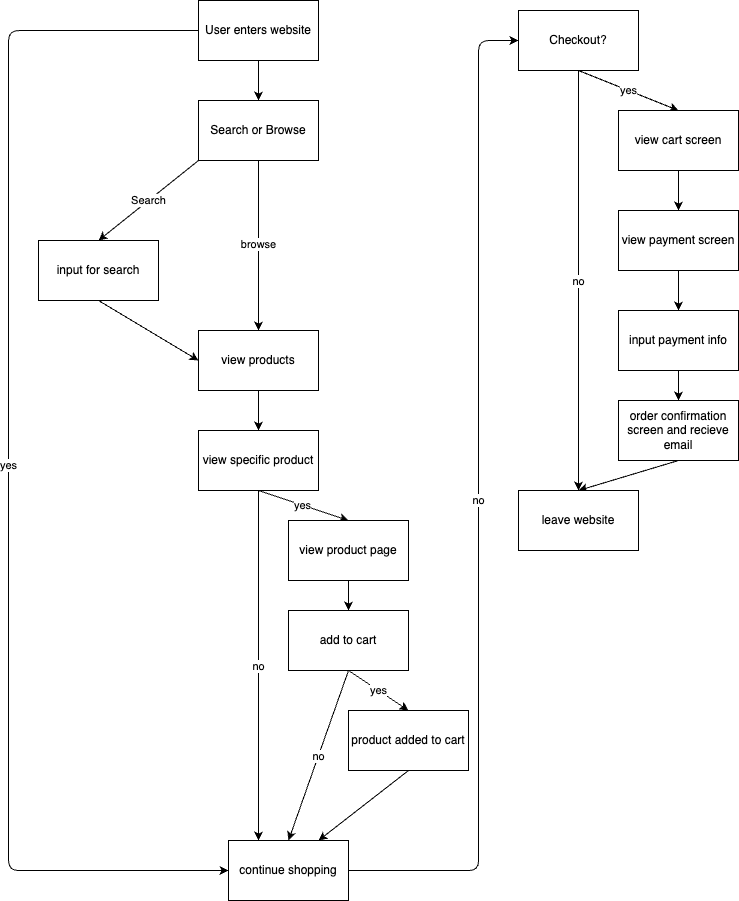

The diagram above was exported from draw.io. Its source (the exported page's mxGraphModel, read from the mxfile embedded in the PNG):
<mxGraphModel dx="2173" dy="1371" grid="1" gridSize="10" guides="1" tooltips="1" connect="1" arrows="1" fold="1" page="1" pageScale="1" pageWidth="850" pageHeight="1100" background="#FFFFFF" math="0" shadow="0">
  <root>
    <mxCell id="0" />
    <mxCell id="1" parent="0" />
    <mxCell id="5" style="edgeStyle=none;html=1;exitX=0.5;exitY=1;exitDx=0;exitDy=0;entryX=0.5;entryY=0;entryDx=0;entryDy=0;movable=1;resizable=1;rotatable=1;deletable=1;editable=1;locked=0;connectable=1;" edge="1" parent="1" source="2" target="3">
      <mxGeometry relative="1" as="geometry" />
    </mxCell>
    <mxCell id="28" value="yes" style="edgeStyle=orthogonalEdgeStyle;html=1;exitX=0;exitY=0.5;exitDx=0;exitDy=0;entryX=0;entryY=0.5;entryDx=0;entryDy=0;" edge="1" parent="1" source="2" target="19">
      <mxGeometry relative="1" as="geometry">
        <Array as="points">
          <mxPoint x="110" y="70" />
          <mxPoint x="110" y="910" />
        </Array>
      </mxGeometry>
    </mxCell>
    <mxCell id="2" value="User enters website" style="rounded=0;whiteSpace=wrap;html=1;movable=1;resizable=1;rotatable=1;deletable=1;editable=1;locked=0;connectable=1;" vertex="1" parent="1">
      <mxGeometry x="300" y="40" width="120" height="60" as="geometry" />
    </mxCell>
    <mxCell id="6" value="Search" style="edgeStyle=none;html=1;exitX=0;exitY=1;exitDx=0;exitDy=0;entryX=0.5;entryY=0;entryDx=0;entryDy=0;movable=1;resizable=1;rotatable=1;deletable=1;editable=1;locked=0;connectable=1;" edge="1" parent="1" source="3" target="4">
      <mxGeometry relative="1" as="geometry" />
    </mxCell>
    <mxCell id="8" value="browse" style="edgeStyle=none;html=1;exitX=0.5;exitY=1;exitDx=0;exitDy=0;movable=1;resizable=1;rotatable=1;deletable=1;editable=1;locked=0;connectable=1;" edge="1" parent="1" source="3" target="7">
      <mxGeometry relative="1" as="geometry" />
    </mxCell>
    <mxCell id="3" value="Search or Browse" style="rounded=0;whiteSpace=wrap;html=1;movable=1;resizable=1;rotatable=1;deletable=1;editable=1;locked=0;connectable=1;" vertex="1" parent="1">
      <mxGeometry x="300" y="140" width="120" height="60" as="geometry" />
    </mxCell>
    <mxCell id="9" style="edgeStyle=none;html=1;exitX=0.5;exitY=1;exitDx=0;exitDy=0;entryX=0;entryY=0.5;entryDx=0;entryDy=0;movable=1;resizable=1;rotatable=1;deletable=1;editable=1;locked=0;connectable=1;" edge="1" parent="1" source="4" target="7">
      <mxGeometry relative="1" as="geometry" />
    </mxCell>
    <mxCell id="4" value="input for search" style="rounded=0;whiteSpace=wrap;html=1;movable=1;resizable=1;rotatable=1;deletable=1;editable=1;locked=0;connectable=1;" vertex="1" parent="1">
      <mxGeometry x="140" y="280" width="120" height="60" as="geometry" />
    </mxCell>
    <mxCell id="11" style="edgeStyle=none;html=1;exitX=0.5;exitY=1;exitDx=0;exitDy=0;entryX=0.5;entryY=0;entryDx=0;entryDy=0;movable=1;resizable=1;rotatable=1;deletable=1;editable=1;locked=0;connectable=1;" edge="1" parent="1" source="7" target="10">
      <mxGeometry relative="1" as="geometry" />
    </mxCell>
    <mxCell id="7" value="view products" style="rounded=0;whiteSpace=wrap;html=1;movable=1;resizable=1;rotatable=1;deletable=1;editable=1;locked=0;connectable=1;" vertex="1" parent="1">
      <mxGeometry x="300" y="370" width="120" height="60" as="geometry" />
    </mxCell>
    <mxCell id="14" value="yes" style="edgeStyle=none;html=1;exitX=0.5;exitY=1;exitDx=0;exitDy=0;entryX=0.5;entryY=0;entryDx=0;entryDy=0;movable=1;resizable=1;rotatable=1;deletable=1;editable=1;locked=0;connectable=1;" edge="1" parent="1" source="10" target="12">
      <mxGeometry relative="1" as="geometry" />
    </mxCell>
    <mxCell id="20" value="no" style="edgeStyle=none;html=1;exitX=0.5;exitY=1;exitDx=0;exitDy=0;entryX=0.25;entryY=0;entryDx=0;entryDy=0;movable=1;resizable=1;rotatable=1;deletable=1;editable=1;locked=0;connectable=1;" edge="1" parent="1" source="10" target="19">
      <mxGeometry relative="1" as="geometry" />
    </mxCell>
    <mxCell id="10" value="view specific product" style="rounded=0;whiteSpace=wrap;html=1;movable=1;resizable=1;rotatable=1;deletable=1;editable=1;locked=0;connectable=1;" vertex="1" parent="1">
      <mxGeometry x="300" y="470" width="120" height="60" as="geometry" />
    </mxCell>
    <mxCell id="16" style="edgeStyle=none;html=1;exitX=0.5;exitY=1;exitDx=0;exitDy=0;entryX=0.5;entryY=0;entryDx=0;entryDy=0;movable=1;resizable=1;rotatable=1;deletable=1;editable=1;locked=0;connectable=1;" edge="1" parent="1" source="12" target="13">
      <mxGeometry relative="1" as="geometry" />
    </mxCell>
    <mxCell id="12" value="view product page" style="rounded=0;whiteSpace=wrap;html=1;movable=1;resizable=1;rotatable=1;deletable=1;editable=1;locked=0;connectable=1;" vertex="1" parent="1">
      <mxGeometry x="390" y="560" width="120" height="60" as="geometry" />
    </mxCell>
    <mxCell id="21" value="no" style="edgeStyle=none;html=1;exitX=0.5;exitY=1;exitDx=0;exitDy=0;entryX=0.5;entryY=0;entryDx=0;entryDy=0;movable=1;resizable=1;rotatable=1;deletable=1;editable=1;locked=0;connectable=1;" edge="1" parent="1" source="13" target="19">
      <mxGeometry relative="1" as="geometry" />
    </mxCell>
    <mxCell id="22" value="yes" style="edgeStyle=none;html=1;exitX=0.5;exitY=1;exitDx=0;exitDy=0;entryX=0.5;entryY=0;entryDx=0;entryDy=0;movable=1;resizable=1;rotatable=1;deletable=1;editable=1;locked=0;connectable=1;" edge="1" parent="1" source="13" target="18">
      <mxGeometry relative="1" as="geometry" />
    </mxCell>
    <mxCell id="13" value="add to cart" style="rounded=0;whiteSpace=wrap;html=1;movable=1;resizable=1;rotatable=1;deletable=1;editable=1;locked=0;connectable=1;" vertex="1" parent="1">
      <mxGeometry x="390" y="650" width="120" height="60" as="geometry" />
    </mxCell>
    <mxCell id="23" style="edgeStyle=none;html=1;exitX=0.5;exitY=1;exitDx=0;exitDy=0;entryX=0.75;entryY=0;entryDx=0;entryDy=0;movable=1;resizable=1;rotatable=1;deletable=1;editable=1;locked=0;connectable=1;" edge="1" parent="1" source="18" target="19">
      <mxGeometry relative="1" as="geometry" />
    </mxCell>
    <mxCell id="18" value="product added to cart" style="rounded=0;whiteSpace=wrap;html=1;movable=1;resizable=1;rotatable=1;deletable=1;editable=1;locked=0;connectable=1;" vertex="1" parent="1">
      <mxGeometry x="450" y="750" width="120" height="60" as="geometry" />
    </mxCell>
    <mxCell id="30" value="no" style="edgeStyle=orthogonalEdgeStyle;html=1;exitX=1;exitY=0.5;exitDx=0;exitDy=0;entryX=0;entryY=0.5;entryDx=0;entryDy=0;" edge="1" parent="1" source="19" target="29">
      <mxGeometry relative="1" as="geometry">
        <Array as="points">
          <mxPoint x="580" y="910" />
          <mxPoint x="580" y="80" />
        </Array>
      </mxGeometry>
    </mxCell>
    <mxCell id="19" value="continue shopping" style="rounded=0;whiteSpace=wrap;html=1;movable=1;resizable=1;rotatable=1;deletable=1;editable=1;locked=0;connectable=1;" vertex="1" parent="1">
      <mxGeometry x="330" y="880" width="120" height="60" as="geometry" />
    </mxCell>
    <mxCell id="37" value="yes" style="edgeStyle=none;html=1;exitX=0.5;exitY=1;exitDx=0;exitDy=0;entryX=0.5;entryY=0;entryDx=0;entryDy=0;" edge="1" parent="1" source="29" target="31">
      <mxGeometry relative="1" as="geometry" />
    </mxCell>
    <mxCell id="38" value="no" style="edgeStyle=none;html=1;exitX=0.5;exitY=1;exitDx=0;exitDy=0;entryX=0.5;entryY=0;entryDx=0;entryDy=0;" edge="1" parent="1" source="29" target="35">
      <mxGeometry relative="1" as="geometry" />
    </mxCell>
    <mxCell id="29" value="Checkout?" style="rounded=0;whiteSpace=wrap;html=1;" vertex="1" parent="1">
      <mxGeometry x="620" y="50" width="120" height="60" as="geometry" />
    </mxCell>
    <mxCell id="39" style="edgeStyle=none;html=1;exitX=0.5;exitY=1;exitDx=0;exitDy=0;entryX=0.5;entryY=0;entryDx=0;entryDy=0;" edge="1" parent="1" source="31" target="32">
      <mxGeometry relative="1" as="geometry" />
    </mxCell>
    <mxCell id="31" value="view cart screen" style="rounded=0;whiteSpace=wrap;html=1;" vertex="1" parent="1">
      <mxGeometry x="720" y="150" width="120" height="60" as="geometry" />
    </mxCell>
    <mxCell id="40" style="edgeStyle=none;html=1;exitX=0.5;exitY=1;exitDx=0;exitDy=0;entryX=0.5;entryY=0;entryDx=0;entryDy=0;" edge="1" parent="1" source="32" target="33">
      <mxGeometry relative="1" as="geometry" />
    </mxCell>
    <mxCell id="32" value="view payment screen" style="rounded=0;whiteSpace=wrap;html=1;" vertex="1" parent="1">
      <mxGeometry x="720" y="250" width="120" height="60" as="geometry" />
    </mxCell>
    <mxCell id="41" style="edgeStyle=none;html=1;exitX=0.5;exitY=1;exitDx=0;exitDy=0;entryX=0.5;entryY=0;entryDx=0;entryDy=0;" edge="1" parent="1" source="33" target="34">
      <mxGeometry relative="1" as="geometry" />
    </mxCell>
    <mxCell id="33" value="input payment info" style="rounded=0;whiteSpace=wrap;html=1;" vertex="1" parent="1">
      <mxGeometry x="720" y="350" width="120" height="60" as="geometry" />
    </mxCell>
    <mxCell id="42" style="edgeStyle=none;html=1;exitX=0.5;exitY=1;exitDx=0;exitDy=0;entryX=0.5;entryY=0;entryDx=0;entryDy=0;" edge="1" parent="1" source="34" target="35">
      <mxGeometry relative="1" as="geometry" />
    </mxCell>
    <mxCell id="34" value="order confirmation screen and recieve email" style="rounded=0;whiteSpace=wrap;html=1;" vertex="1" parent="1">
      <mxGeometry x="720" y="440" width="120" height="60" as="geometry" />
    </mxCell>
    <mxCell id="35" value="leave website" style="rounded=0;whiteSpace=wrap;html=1;" vertex="1" parent="1">
      <mxGeometry x="620" y="530" width="120" height="60" as="geometry" />
    </mxCell>
  </root>
</mxGraphModel>